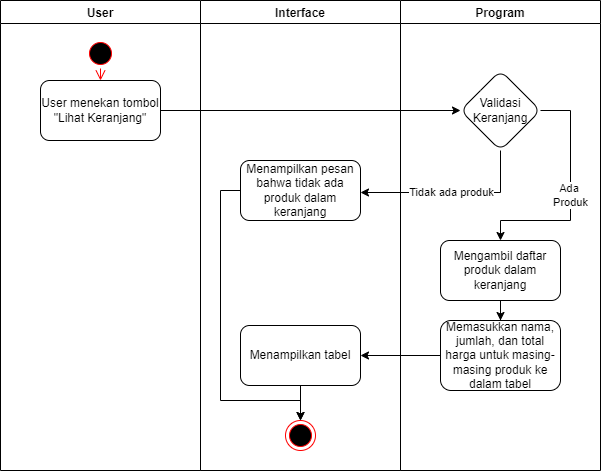

The diagram above was exported from draw.io. Its source (the exported page's mxGraphModel, read from the mxfile embedded in the PNG):
<mxGraphModel dx="828" dy="493" grid="1" gridSize="10" guides="1" tooltips="1" connect="1" arrows="1" fold="1" page="1" pageScale="1" pageWidth="850" pageHeight="1100" math="0" shadow="0">
  <root>
    <mxCell id="0" />
    <mxCell id="1" parent="0" />
    <mxCell id="KQI5RUebgoX9cTgk_1tt-1" value="User" style="swimlane;" vertex="1" parent="1">
      <mxGeometry x="80" y="50" width="200" height="470" as="geometry" />
    </mxCell>
    <mxCell id="KQI5RUebgoX9cTgk_1tt-4" value="" style="ellipse;html=1;shape=startState;fillColor=#000000;strokeColor=#ff0000;" vertex="1" parent="KQI5RUebgoX9cTgk_1tt-1">
      <mxGeometry x="85" y="38" width="30" height="30" as="geometry" />
    </mxCell>
    <mxCell id="KQI5RUebgoX9cTgk_1tt-5" value="" style="edgeStyle=orthogonalEdgeStyle;html=1;verticalAlign=bottom;endArrow=open;endSize=8;strokeColor=#ff0000;rounded=0;entryX=0.5;entryY=0;entryDx=0;entryDy=0;" edge="1" source="KQI5RUebgoX9cTgk_1tt-4" parent="KQI5RUebgoX9cTgk_1tt-1">
      <mxGeometry relative="1" as="geometry">
        <mxPoint x="100" y="80" as="targetPoint" />
      </mxGeometry>
    </mxCell>
    <mxCell id="KQI5RUebgoX9cTgk_1tt-28" value="User menekan tombol &quot;Lihat Keranjang&quot;" style="whiteSpace=wrap;html=1;rounded=1;" vertex="1" parent="KQI5RUebgoX9cTgk_1tt-1">
      <mxGeometry x="40" y="80" width="120" height="60" as="geometry" />
    </mxCell>
    <mxCell id="KQI5RUebgoX9cTgk_1tt-2" value="Interface" style="swimlane;" vertex="1" parent="1">
      <mxGeometry x="280" y="50" width="200" height="470" as="geometry" />
    </mxCell>
    <mxCell id="KQI5RUebgoX9cTgk_1tt-49" value="" style="ellipse;html=1;shape=endState;fillColor=#000000;strokeColor=#ff0000;" vertex="1" parent="KQI5RUebgoX9cTgk_1tt-2">
      <mxGeometry x="85" y="420" width="30" height="30" as="geometry" />
    </mxCell>
    <mxCell id="KQI5RUebgoX9cTgk_1tt-75" style="edgeStyle=orthogonalEdgeStyle;rounded=0;orthogonalLoop=1;jettySize=auto;html=1;" edge="1" parent="KQI5RUebgoX9cTgk_1tt-2" source="KQI5RUebgoX9cTgk_1tt-68" target="KQI5RUebgoX9cTgk_1tt-49">
      <mxGeometry relative="1" as="geometry">
        <Array as="points">
          <mxPoint x="20" y="190" />
          <mxPoint x="20" y="400" />
          <mxPoint x="100" y="400" />
        </Array>
      </mxGeometry>
    </mxCell>
    <mxCell id="KQI5RUebgoX9cTgk_1tt-68" value="Menampilkan pesan bahwa tidak ada produk dalam keranjang" style="whiteSpace=wrap;html=1;rounded=1;" vertex="1" parent="KQI5RUebgoX9cTgk_1tt-2">
      <mxGeometry x="40" y="160" width="120" height="60" as="geometry" />
    </mxCell>
    <mxCell id="KQI5RUebgoX9cTgk_1tt-3" value="Program" style="swimlane;" vertex="1" parent="1">
      <mxGeometry x="480" y="50" width="200" height="470" as="geometry" />
    </mxCell>
    <mxCell id="KQI5RUebgoX9cTgk_1tt-56" value="Validasi Keranjang" style="rhombus;whiteSpace=wrap;html=1;rounded=1;" vertex="1" parent="KQI5RUebgoX9cTgk_1tt-3">
      <mxGeometry x="60" y="70" width="80" height="80" as="geometry" />
    </mxCell>
    <mxCell id="KQI5RUebgoX9cTgk_1tt-69" value="Mengambil daftar produk dalam keranjang" style="whiteSpace=wrap;html=1;rounded=1;" vertex="1" parent="KQI5RUebgoX9cTgk_1tt-3">
      <mxGeometry x="40" y="240" width="120" height="60" as="geometry" />
    </mxCell>
    <mxCell id="KQI5RUebgoX9cTgk_1tt-70" value="Ada&amp;nbsp;&lt;br&gt;Produk" style="edgeStyle=orthogonalEdgeStyle;rounded=0;orthogonalLoop=1;jettySize=auto;html=1;" edge="1" parent="KQI5RUebgoX9cTgk_1tt-3" source="KQI5RUebgoX9cTgk_1tt-56" target="KQI5RUebgoX9cTgk_1tt-69">
      <mxGeometry relative="1" as="geometry">
        <Array as="points">
          <mxPoint x="170" y="110" />
          <mxPoint x="170" y="220" />
          <mxPoint x="100" y="220" />
        </Array>
      </mxGeometry>
    </mxCell>
    <mxCell id="KQI5RUebgoX9cTgk_1tt-71" value="Memasukkan nama, jumlah, dan total harga untuk masing-masing produk ke dalam tabel" style="whiteSpace=wrap;html=1;rounded=1;" vertex="1" parent="KQI5RUebgoX9cTgk_1tt-3">
      <mxGeometry x="40" y="320" width="120" height="70" as="geometry" />
    </mxCell>
    <mxCell id="KQI5RUebgoX9cTgk_1tt-72" value="" style="edgeStyle=orthogonalEdgeStyle;rounded=0;orthogonalLoop=1;jettySize=auto;html=1;" edge="1" parent="KQI5RUebgoX9cTgk_1tt-3" source="KQI5RUebgoX9cTgk_1tt-69" target="KQI5RUebgoX9cTgk_1tt-71">
      <mxGeometry relative="1" as="geometry" />
    </mxCell>
    <mxCell id="KQI5RUebgoX9cTgk_1tt-65" style="edgeStyle=orthogonalEdgeStyle;rounded=0;orthogonalLoop=1;jettySize=auto;html=1;" edge="1" parent="1" source="KQI5RUebgoX9cTgk_1tt-28" target="KQI5RUebgoX9cTgk_1tt-56">
      <mxGeometry relative="1" as="geometry" />
    </mxCell>
    <mxCell id="KQI5RUebgoX9cTgk_1tt-66" value="Tidak ada produk" style="edgeStyle=orthogonalEdgeStyle;rounded=0;orthogonalLoop=1;jettySize=auto;html=1;" edge="1" parent="1" source="KQI5RUebgoX9cTgk_1tt-56">
      <mxGeometry relative="1" as="geometry">
        <mxPoint x="440" y="242" as="targetPoint" />
        <Array as="points">
          <mxPoint x="580" y="242" />
        </Array>
      </mxGeometry>
    </mxCell>
    <mxCell id="KQI5RUebgoX9cTgk_1tt-76" value="" style="edgeStyle=orthogonalEdgeStyle;rounded=0;orthogonalLoop=1;jettySize=auto;html=1;" edge="1" parent="1" source="KQI5RUebgoX9cTgk_1tt-73" target="KQI5RUebgoX9cTgk_1tt-49">
      <mxGeometry relative="1" as="geometry" />
    </mxCell>
    <mxCell id="KQI5RUebgoX9cTgk_1tt-73" value="Menampilkan tabel" style="whiteSpace=wrap;html=1;rounded=1;" vertex="1" parent="1">
      <mxGeometry x="320" y="375" width="120" height="60" as="geometry" />
    </mxCell>
    <mxCell id="KQI5RUebgoX9cTgk_1tt-74" value="" style="edgeStyle=orthogonalEdgeStyle;rounded=0;orthogonalLoop=1;jettySize=auto;html=1;" edge="1" parent="1" source="KQI5RUebgoX9cTgk_1tt-71" target="KQI5RUebgoX9cTgk_1tt-73">
      <mxGeometry relative="1" as="geometry" />
    </mxCell>
  </root>
</mxGraphModel>